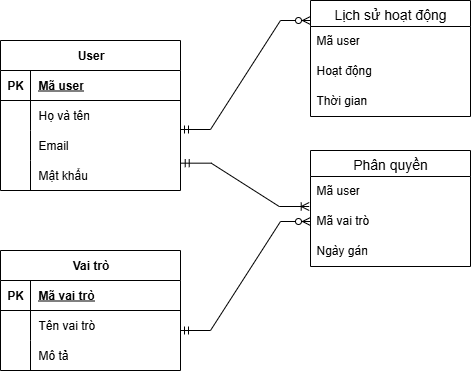

The diagram above was exported from draw.io. Its source (the exported page's mxGraphModel, read from the mxfile embedded in the PNG):
<mxGraphModel dx="786" dy="463" grid="1" gridSize="10" guides="1" tooltips="1" connect="1" arrows="1" fold="1" page="1" pageScale="1" pageWidth="1169" pageHeight="1654" math="0" shadow="0">
  <root>
    <mxCell id="0" />
    <mxCell id="1" parent="0" />
    <mxCell id="53tkK0QqR7ow_Iu1zx_G-1" value="User" style="shape=table;startSize=30;container=1;collapsible=1;childLayout=tableLayout;fixedRows=1;rowLines=0;fontStyle=1;align=center;resizeLast=1;html=1;" parent="1" vertex="1">
      <mxGeometry x="160" y="60" width="180" height="150" as="geometry" />
    </mxCell>
    <mxCell id="53tkK0QqR7ow_Iu1zx_G-2" value="" style="shape=tableRow;horizontal=0;startSize=0;swimlaneHead=0;swimlaneBody=0;fillColor=none;collapsible=0;dropTarget=0;points=[[0,0.5],[1,0.5]];portConstraint=eastwest;top=0;left=0;right=0;bottom=1;" parent="53tkK0QqR7ow_Iu1zx_G-1" vertex="1">
      <mxGeometry y="30" width="180" height="30" as="geometry" />
    </mxCell>
    <mxCell id="53tkK0QqR7ow_Iu1zx_G-3" value="PK" style="shape=partialRectangle;connectable=0;fillColor=none;top=0;left=0;bottom=0;right=0;fontStyle=1;overflow=hidden;whiteSpace=wrap;html=1;" parent="53tkK0QqR7ow_Iu1zx_G-2" vertex="1">
      <mxGeometry width="30" height="30" as="geometry">
        <mxRectangle width="30" height="30" as="alternateBounds" />
      </mxGeometry>
    </mxCell>
    <mxCell id="53tkK0QqR7ow_Iu1zx_G-4" value="Mã user" style="shape=partialRectangle;connectable=0;fillColor=none;top=0;left=0;bottom=0;right=0;align=left;spacingLeft=6;fontStyle=5;overflow=hidden;whiteSpace=wrap;html=1;" parent="53tkK0QqR7ow_Iu1zx_G-2" vertex="1">
      <mxGeometry x="30" width="150" height="30" as="geometry">
        <mxRectangle width="150" height="30" as="alternateBounds" />
      </mxGeometry>
    </mxCell>
    <mxCell id="53tkK0QqR7ow_Iu1zx_G-5" value="" style="shape=tableRow;horizontal=0;startSize=0;swimlaneHead=0;swimlaneBody=0;fillColor=none;collapsible=0;dropTarget=0;points=[[0,0.5],[1,0.5]];portConstraint=eastwest;top=0;left=0;right=0;bottom=0;" parent="53tkK0QqR7ow_Iu1zx_G-1" vertex="1">
      <mxGeometry y="60" width="180" height="30" as="geometry" />
    </mxCell>
    <mxCell id="53tkK0QqR7ow_Iu1zx_G-6" value="" style="shape=partialRectangle;connectable=0;fillColor=none;top=0;left=0;bottom=0;right=0;editable=1;overflow=hidden;whiteSpace=wrap;html=1;" parent="53tkK0QqR7ow_Iu1zx_G-5" vertex="1">
      <mxGeometry width="30" height="30" as="geometry">
        <mxRectangle width="30" height="30" as="alternateBounds" />
      </mxGeometry>
    </mxCell>
    <mxCell id="53tkK0QqR7ow_Iu1zx_G-7" value="Họ và tên" style="shape=partialRectangle;connectable=0;fillColor=none;top=0;left=0;bottom=0;right=0;align=left;spacingLeft=6;overflow=hidden;whiteSpace=wrap;html=1;" parent="53tkK0QqR7ow_Iu1zx_G-5" vertex="1">
      <mxGeometry x="30" width="150" height="30" as="geometry">
        <mxRectangle width="150" height="30" as="alternateBounds" />
      </mxGeometry>
    </mxCell>
    <mxCell id="53tkK0QqR7ow_Iu1zx_G-8" value="" style="shape=tableRow;horizontal=0;startSize=0;swimlaneHead=0;swimlaneBody=0;fillColor=none;collapsible=0;dropTarget=0;points=[[0,0.5],[1,0.5]];portConstraint=eastwest;top=0;left=0;right=0;bottom=0;" parent="53tkK0QqR7ow_Iu1zx_G-1" vertex="1">
      <mxGeometry y="90" width="180" height="30" as="geometry" />
    </mxCell>
    <mxCell id="53tkK0QqR7ow_Iu1zx_G-9" value="" style="shape=partialRectangle;connectable=0;fillColor=none;top=0;left=0;bottom=0;right=0;editable=1;overflow=hidden;whiteSpace=wrap;html=1;" parent="53tkK0QqR7ow_Iu1zx_G-8" vertex="1">
      <mxGeometry width="30" height="30" as="geometry">
        <mxRectangle width="30" height="30" as="alternateBounds" />
      </mxGeometry>
    </mxCell>
    <mxCell id="53tkK0QqR7ow_Iu1zx_G-10" value="Email" style="shape=partialRectangle;connectable=0;fillColor=none;top=0;left=0;bottom=0;right=0;align=left;spacingLeft=6;overflow=hidden;whiteSpace=wrap;html=1;" parent="53tkK0QqR7ow_Iu1zx_G-8" vertex="1">
      <mxGeometry x="30" width="150" height="30" as="geometry">
        <mxRectangle width="150" height="30" as="alternateBounds" />
      </mxGeometry>
    </mxCell>
    <mxCell id="53tkK0QqR7ow_Iu1zx_G-11" value="" style="shape=tableRow;horizontal=0;startSize=0;swimlaneHead=0;swimlaneBody=0;fillColor=none;collapsible=0;dropTarget=0;points=[[0,0.5],[1,0.5]];portConstraint=eastwest;top=0;left=0;right=0;bottom=0;" parent="53tkK0QqR7ow_Iu1zx_G-1" vertex="1">
      <mxGeometry y="120" width="180" height="30" as="geometry" />
    </mxCell>
    <mxCell id="53tkK0QqR7ow_Iu1zx_G-12" value="" style="shape=partialRectangle;connectable=0;fillColor=none;top=0;left=0;bottom=0;right=0;editable=1;overflow=hidden;whiteSpace=wrap;html=1;" parent="53tkK0QqR7ow_Iu1zx_G-11" vertex="1">
      <mxGeometry width="30" height="30" as="geometry">
        <mxRectangle width="30" height="30" as="alternateBounds" />
      </mxGeometry>
    </mxCell>
    <mxCell id="53tkK0QqR7ow_Iu1zx_G-13" value="Mật khẩu" style="shape=partialRectangle;connectable=0;fillColor=none;top=0;left=0;bottom=0;right=0;align=left;spacingLeft=6;overflow=hidden;whiteSpace=wrap;html=1;" parent="53tkK0QqR7ow_Iu1zx_G-11" vertex="1">
      <mxGeometry x="30" width="150" height="30" as="geometry">
        <mxRectangle width="150" height="30" as="alternateBounds" />
      </mxGeometry>
    </mxCell>
    <mxCell id="53tkK0QqR7ow_Iu1zx_G-14" value="Vai trò" style="shape=table;startSize=30;container=1;collapsible=1;childLayout=tableLayout;fixedRows=1;rowLines=0;fontStyle=1;align=center;resizeLast=1;html=1;" parent="1" vertex="1">
      <mxGeometry x="160" y="270" width="180" height="120" as="geometry" />
    </mxCell>
    <mxCell id="53tkK0QqR7ow_Iu1zx_G-15" value="" style="shape=tableRow;horizontal=0;startSize=0;swimlaneHead=0;swimlaneBody=0;fillColor=none;collapsible=0;dropTarget=0;points=[[0,0.5],[1,0.5]];portConstraint=eastwest;top=0;left=0;right=0;bottom=1;" parent="53tkK0QqR7ow_Iu1zx_G-14" vertex="1">
      <mxGeometry y="30" width="180" height="30" as="geometry" />
    </mxCell>
    <mxCell id="53tkK0QqR7ow_Iu1zx_G-16" value="PK" style="shape=partialRectangle;connectable=0;fillColor=none;top=0;left=0;bottom=0;right=0;fontStyle=1;overflow=hidden;whiteSpace=wrap;html=1;" parent="53tkK0QqR7ow_Iu1zx_G-15" vertex="1">
      <mxGeometry width="30" height="30" as="geometry">
        <mxRectangle width="30" height="30" as="alternateBounds" />
      </mxGeometry>
    </mxCell>
    <mxCell id="53tkK0QqR7ow_Iu1zx_G-17" value="Mã vai trò" style="shape=partialRectangle;connectable=0;fillColor=none;top=0;left=0;bottom=0;right=0;align=left;spacingLeft=6;fontStyle=5;overflow=hidden;whiteSpace=wrap;html=1;" parent="53tkK0QqR7ow_Iu1zx_G-15" vertex="1">
      <mxGeometry x="30" width="150" height="30" as="geometry">
        <mxRectangle width="150" height="30" as="alternateBounds" />
      </mxGeometry>
    </mxCell>
    <mxCell id="53tkK0QqR7ow_Iu1zx_G-18" value="" style="shape=tableRow;horizontal=0;startSize=0;swimlaneHead=0;swimlaneBody=0;fillColor=none;collapsible=0;dropTarget=0;points=[[0,0.5],[1,0.5]];portConstraint=eastwest;top=0;left=0;right=0;bottom=0;" parent="53tkK0QqR7ow_Iu1zx_G-14" vertex="1">
      <mxGeometry y="60" width="180" height="30" as="geometry" />
    </mxCell>
    <mxCell id="53tkK0QqR7ow_Iu1zx_G-19" value="" style="shape=partialRectangle;connectable=0;fillColor=none;top=0;left=0;bottom=0;right=0;editable=1;overflow=hidden;whiteSpace=wrap;html=1;" parent="53tkK0QqR7ow_Iu1zx_G-18" vertex="1">
      <mxGeometry width="30" height="30" as="geometry">
        <mxRectangle width="30" height="30" as="alternateBounds" />
      </mxGeometry>
    </mxCell>
    <mxCell id="53tkK0QqR7ow_Iu1zx_G-20" value="Tên vai trò" style="shape=partialRectangle;connectable=0;fillColor=none;top=0;left=0;bottom=0;right=0;align=left;spacingLeft=6;overflow=hidden;whiteSpace=wrap;html=1;" parent="53tkK0QqR7ow_Iu1zx_G-18" vertex="1">
      <mxGeometry x="30" width="150" height="30" as="geometry">
        <mxRectangle width="150" height="30" as="alternateBounds" />
      </mxGeometry>
    </mxCell>
    <mxCell id="53tkK0QqR7ow_Iu1zx_G-21" value="" style="shape=tableRow;horizontal=0;startSize=0;swimlaneHead=0;swimlaneBody=0;fillColor=none;collapsible=0;dropTarget=0;points=[[0,0.5],[1,0.5]];portConstraint=eastwest;top=0;left=0;right=0;bottom=0;" parent="53tkK0QqR7ow_Iu1zx_G-14" vertex="1">
      <mxGeometry y="90" width="180" height="30" as="geometry" />
    </mxCell>
    <mxCell id="53tkK0QqR7ow_Iu1zx_G-22" value="" style="shape=partialRectangle;connectable=0;fillColor=none;top=0;left=0;bottom=0;right=0;editable=1;overflow=hidden;whiteSpace=wrap;html=1;" parent="53tkK0QqR7ow_Iu1zx_G-21" vertex="1">
      <mxGeometry width="30" height="30" as="geometry">
        <mxRectangle width="30" height="30" as="alternateBounds" />
      </mxGeometry>
    </mxCell>
    <mxCell id="53tkK0QqR7ow_Iu1zx_G-23" value="Mô tả" style="shape=partialRectangle;connectable=0;fillColor=none;top=0;left=0;bottom=0;right=0;align=left;spacingLeft=6;overflow=hidden;whiteSpace=wrap;html=1;" parent="53tkK0QqR7ow_Iu1zx_G-21" vertex="1">
      <mxGeometry x="30" width="150" height="30" as="geometry">
        <mxRectangle width="150" height="30" as="alternateBounds" />
      </mxGeometry>
    </mxCell>
    <mxCell id="53tkK0QqR7ow_Iu1zx_G-27" value="Phân quyền" style="swimlane;fontStyle=0;childLayout=stackLayout;horizontal=1;startSize=26;horizontalStack=0;resizeParent=1;resizeParentMax=0;resizeLast=0;collapsible=1;marginBottom=0;align=center;fontSize=14;" parent="1" vertex="1">
      <mxGeometry x="470" y="170" width="160" height="116" as="geometry" />
    </mxCell>
    <mxCell id="53tkK0QqR7ow_Iu1zx_G-28" value="Mã user" style="text;strokeColor=none;fillColor=none;spacingLeft=4;spacingRight=4;overflow=hidden;rotatable=0;points=[[0,0.5],[1,0.5]];portConstraint=eastwest;fontSize=12;whiteSpace=wrap;html=1;" parent="53tkK0QqR7ow_Iu1zx_G-27" vertex="1">
      <mxGeometry y="26" width="160" height="30" as="geometry" />
    </mxCell>
    <mxCell id="53tkK0QqR7ow_Iu1zx_G-29" value="Mã vai trò" style="text;strokeColor=none;fillColor=none;spacingLeft=4;spacingRight=4;overflow=hidden;rotatable=0;points=[[0,0.5],[1,0.5]];portConstraint=eastwest;fontSize=12;whiteSpace=wrap;html=1;" parent="53tkK0QqR7ow_Iu1zx_G-27" vertex="1">
      <mxGeometry y="56" width="160" height="30" as="geometry" />
    </mxCell>
    <mxCell id="53tkK0QqR7ow_Iu1zx_G-31" value="Ngày gán" style="text;strokeColor=none;fillColor=none;spacingLeft=4;spacingRight=4;overflow=hidden;rotatable=0;points=[[0,0.5],[1,0.5]];portConstraint=eastwest;fontSize=12;whiteSpace=wrap;html=1;" parent="53tkK0QqR7ow_Iu1zx_G-27" vertex="1">
      <mxGeometry y="86" width="160" height="30" as="geometry" />
    </mxCell>
    <mxCell id="w0RxyWtGmxJ6TN4T4OFf-1" value="" style="edgeStyle=entityRelationEdgeStyle;fontSize=12;html=1;endArrow=ERoneToMany;startArrow=ERmandOne;rounded=0;entryX=-0.008;entryY=0;entryDx=0;entryDy=0;entryPerimeter=0;exitX=1.004;exitY=1.089;exitDx=0;exitDy=0;exitPerimeter=0;" parent="1" source="53tkK0QqR7ow_Iu1zx_G-8" target="53tkK0QqR7ow_Iu1zx_G-29" edge="1">
      <mxGeometry width="100" height="100" relative="1" as="geometry">
        <mxPoint x="340" y="100" as="sourcePoint" />
        <mxPoint x="418" y="275" as="targetPoint" />
      </mxGeometry>
    </mxCell>
    <mxCell id="w0RxyWtGmxJ6TN4T4OFf-2" value="" style="edgeStyle=entityRelationEdgeStyle;fontSize=12;html=1;endArrow=ERzeroToMany;startArrow=ERmandOne;rounded=0;entryX=0;entryY=0.5;entryDx=0;entryDy=0;" parent="1" target="53tkK0QqR7ow_Iu1zx_G-29" edge="1">
      <mxGeometry width="100" height="100" relative="1" as="geometry">
        <mxPoint x="340" y="350" as="sourcePoint" />
        <mxPoint x="440" y="250" as="targetPoint" />
      </mxGeometry>
    </mxCell>
    <mxCell id="w0RxyWtGmxJ6TN4T4OFf-3" value="Lịch sử hoạt động" style="swimlane;fontStyle=0;childLayout=stackLayout;horizontal=1;startSize=26;horizontalStack=0;resizeParent=1;resizeParentMax=0;resizeLast=0;collapsible=1;marginBottom=0;align=center;fontSize=14;" parent="1" vertex="1">
      <mxGeometry x="470" y="20" width="160" height="116" as="geometry" />
    </mxCell>
    <mxCell id="w0RxyWtGmxJ6TN4T4OFf-4" value="Mã user" style="text;strokeColor=none;fillColor=none;spacingLeft=4;spacingRight=4;overflow=hidden;rotatable=0;points=[[0,0.5],[1,0.5]];portConstraint=eastwest;fontSize=12;whiteSpace=wrap;html=1;" parent="w0RxyWtGmxJ6TN4T4OFf-3" vertex="1">
      <mxGeometry y="26" width="160" height="30" as="geometry" />
    </mxCell>
    <mxCell id="w0RxyWtGmxJ6TN4T4OFf-5" value="Hoạt động" style="text;strokeColor=none;fillColor=none;spacingLeft=4;spacingRight=4;overflow=hidden;rotatable=0;points=[[0,0.5],[1,0.5]];portConstraint=eastwest;fontSize=12;whiteSpace=wrap;html=1;" parent="w0RxyWtGmxJ6TN4T4OFf-3" vertex="1">
      <mxGeometry y="56" width="160" height="30" as="geometry" />
    </mxCell>
    <mxCell id="w0RxyWtGmxJ6TN4T4OFf-6" value="Thời gian" style="text;strokeColor=none;fillColor=none;spacingLeft=4;spacingRight=4;overflow=hidden;rotatable=0;points=[[0,0.5],[1,0.5]];portConstraint=eastwest;fontSize=12;whiteSpace=wrap;html=1;" parent="w0RxyWtGmxJ6TN4T4OFf-3" vertex="1">
      <mxGeometry y="86" width="160" height="30" as="geometry" />
    </mxCell>
    <mxCell id="w0RxyWtGmxJ6TN4T4OFf-7" value="" style="edgeStyle=entityRelationEdgeStyle;fontSize=12;html=1;endArrow=ERzeroToMany;startArrow=ERmandOne;rounded=0;entryX=0;entryY=0.5;entryDx=0;entryDy=0;" parent="1" edge="1">
      <mxGeometry width="100" height="100" relative="1" as="geometry">
        <mxPoint x="340" y="149" as="sourcePoint" />
        <mxPoint x="470" y="40" as="targetPoint" />
      </mxGeometry>
    </mxCell>
  </root>
</mxGraphModel>